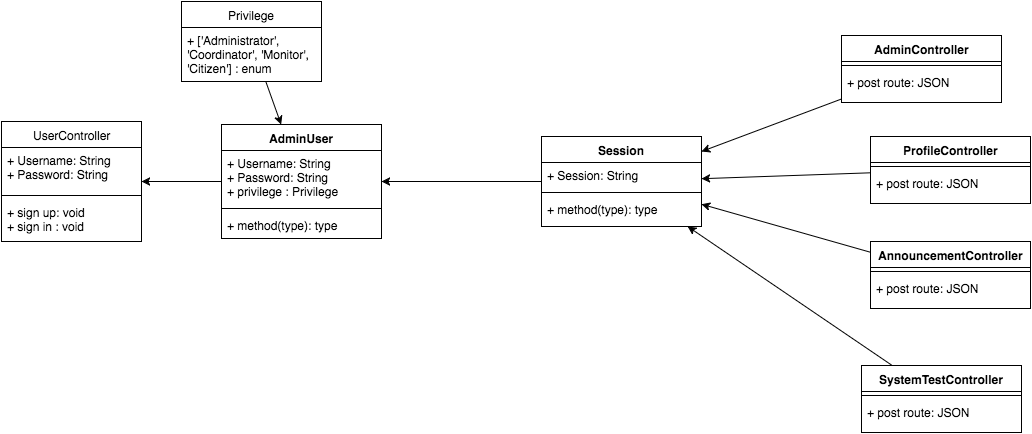

The diagram above was exported from draw.io. Its source (the exported page's mxGraphModel, read from the mxfile embedded in the PNG):
<mxGraphModel dx="794" dy="530" grid="1" gridSize="10" guides="1" tooltips="1" connect="1" arrows="1" fold="1" page="1" pageScale="1" pageWidth="826" pageHeight="1169" background="#ffffff" math="0" shadow="0">
  <root>
    <mxCell id="0" />
    <mxCell id="1" parent="0" />
    <mxCell id="d5cd63b33c3f3ee-14" value="AdminUser" style="swimlane;html=1;fontStyle=1;align=center;verticalAlign=top;childLayout=stackLayout;horizontal=1;startSize=26;horizontalStack=0;resizeParent=1;resizeLast=0;collapsible=1;marginBottom=0;swimlaneFillColor=#ffffff;fontColor=none;" vertex="1" parent="1">
      <mxGeometry x="230" y="135" width="160" height="114" as="geometry" />
    </mxCell>
    <mxCell id="d5cd63b33c3f3ee-15" value="+ Username: String&lt;div&gt;+ Password: String&lt;/div&gt;&lt;div&gt;+ privilege :&amp;nbsp;&lt;span&gt;Privilege&lt;/span&gt;&lt;/div&gt;" style="text;html=1;strokeColor=none;fillColor=none;align=left;verticalAlign=top;spacingLeft=4;spacingRight=4;whiteSpace=wrap;overflow=hidden;rotatable=0;points=[[0,0.5],[1,0.5]];portConstraint=eastwest;" vertex="1" parent="d5cd63b33c3f3ee-14">
      <mxGeometry y="26" width="160" height="54" as="geometry" />
    </mxCell>
    <mxCell id="d5cd63b33c3f3ee-16" value="" style="line;html=1;strokeWidth=1;fillColor=none;align=left;verticalAlign=middle;spacingTop=-1;spacingLeft=3;spacingRight=3;rotatable=0;labelPosition=right;points=[];portConstraint=eastwest;" vertex="1" parent="d5cd63b33c3f3ee-14">
      <mxGeometry y="80" width="160" height="8" as="geometry" />
    </mxCell>
    <mxCell id="d5cd63b33c3f3ee-17" value="+ method(type): type" style="text;html=1;strokeColor=none;fillColor=none;align=left;verticalAlign=top;spacingLeft=4;spacingRight=4;whiteSpace=wrap;overflow=hidden;rotatable=0;points=[[0,0.5],[1,0.5]];portConstraint=eastwest;" vertex="1" parent="d5cd63b33c3f3ee-14">
      <mxGeometry y="88" width="160" height="26" as="geometry" />
    </mxCell>
    <mxCell id="d5cd63b33c3f3ee-19" value="Privilege" style="swimlane;html=1;fontStyle=0;childLayout=stackLayout;horizontal=1;startSize=26;fillColor=none;horizontalStack=0;resizeParent=1;resizeLast=0;collapsible=1;marginBottom=0;swimlaneFillColor=#ffffff;fontColor=none;" vertex="1" parent="1">
      <mxGeometry x="190" y="12" width="140" height="80" as="geometry" />
    </mxCell>
    <mxCell id="d5cd63b33c3f3ee-20" value="+ ['Administrator', 'Coordinator', 'Monitor', 'Citizen'] : enum" style="text;html=1;strokeColor=none;fillColor=none;align=left;verticalAlign=top;spacingLeft=4;spacingRight=4;whiteSpace=wrap;overflow=hidden;rotatable=0;points=[[0,0.5],[1,0.5]];portConstraint=eastwest;" vertex="1" parent="d5cd63b33c3f3ee-19">
      <mxGeometry y="26" width="140" height="54" as="geometry" />
    </mxCell>
    <mxCell id="33a3014688a6c317-1" value="" style="endArrow=classic;html=1;strokeColor=#000000;fontColor=none;" edge="1" parent="1" source="d5cd63b33c3f3ee-19" target="d5cd63b33c3f3ee-14">
      <mxGeometry width="50" height="50" relative="1" as="geometry">
        <mxPoint x="290" y="350" as="sourcePoint" />
        <mxPoint x="340" y="300" as="targetPoint" />
      </mxGeometry>
    </mxCell>
    <mxCell id="33a3014688a6c317-2" value="UserController" style="swimlane;html=1;fontStyle=0;childLayout=stackLayout;horizontal=1;startSize=26;fillColor=none;horizontalStack=0;resizeParent=1;resizeLast=0;collapsible=1;marginBottom=0;swimlaneFillColor=#ffffff;fontColor=none;" vertex="1" parent="1">
      <mxGeometry x="10" y="132" width="140" height="120" as="geometry" />
    </mxCell>
    <mxCell id="33a3014688a6c317-6" value="+ Username: String&lt;div&gt;+ Password: String&lt;/div&gt;" style="text;html=1;strokeColor=none;fillColor=none;align=left;verticalAlign=top;spacingLeft=4;spacingRight=4;whiteSpace=wrap;overflow=hidden;rotatable=0;points=[[0,0.5],[1,0.5]];portConstraint=eastwest;" vertex="1" parent="33a3014688a6c317-2">
      <mxGeometry y="26" width="140" height="44" as="geometry" />
    </mxCell>
    <mxCell id="33a3014688a6c317-8" value="" style="line;html=1;strokeWidth=1;fillColor=none;align=left;verticalAlign=middle;spacingTop=-1;spacingLeft=3;spacingRight=3;rotatable=0;labelPosition=right;points=[];portConstraint=eastwest;" vertex="1" parent="33a3014688a6c317-2">
      <mxGeometry y="70" width="140" height="8" as="geometry" />
    </mxCell>
    <mxCell id="33a3014688a6c317-7" value="+ sign up: void&lt;div&gt;+ sign in : void&lt;/div&gt;" style="text;html=1;strokeColor=none;fillColor=none;align=left;verticalAlign=top;spacingLeft=4;spacingRight=4;whiteSpace=wrap;overflow=hidden;rotatable=0;points=[[0,0.5],[1,0.5]];portConstraint=eastwest;" vertex="1" parent="33a3014688a6c317-2">
      <mxGeometry y="78" width="140" height="42" as="geometry" />
    </mxCell>
    <mxCell id="33a3014688a6c317-9" value="" style="endArrow=classic;html=1;strokeColor=#000000;fontColor=none;" edge="1" parent="1" source="d5cd63b33c3f3ee-14" target="33a3014688a6c317-2">
      <mxGeometry width="50" height="50" relative="1" as="geometry">
        <mxPoint x="130" y="350" as="sourcePoint" />
        <mxPoint x="180" y="300" as="targetPoint" />
      </mxGeometry>
    </mxCell>
    <mxCell id="33a3014688a6c317-10" value="AdminController" style="swimlane;html=1;fontStyle=1;align=center;verticalAlign=top;childLayout=stackLayout;horizontal=1;startSize=26;horizontalStack=0;resizeParent=1;resizeLast=0;collapsible=1;marginBottom=0;swimlaneFillColor=#ffffff;fontColor=none;" vertex="1" parent="1">
      <mxGeometry x="850" y="46" width="160" height="67" as="geometry" />
    </mxCell>
    <mxCell id="33a3014688a6c317-12" value="" style="line;html=1;strokeWidth=1;fillColor=none;align=left;verticalAlign=middle;spacingTop=-1;spacingLeft=3;spacingRight=3;rotatable=0;labelPosition=right;points=[];portConstraint=eastwest;" vertex="1" parent="33a3014688a6c317-10">
      <mxGeometry y="26" width="160" height="8" as="geometry" />
    </mxCell>
    <mxCell id="33a3014688a6c317-13" value="+ post route: JSON" style="text;html=1;strokeColor=none;fillColor=none;align=left;verticalAlign=top;spacingLeft=4;spacingRight=4;whiteSpace=wrap;overflow=hidden;rotatable=0;points=[[0,0.5],[1,0.5]];portConstraint=eastwest;" vertex="1" parent="33a3014688a6c317-10">
      <mxGeometry y="34" width="160" height="26" as="geometry" />
    </mxCell>
    <mxCell id="33a3014688a6c317-14" value="" style="endArrow=classic;html=1;strokeColor=#000000;fontColor=none;" edge="1" parent="1" source="33a3014688a6c317-10" target="641bc80f96931cb2-5">
      <mxGeometry width="50" height="50" relative="1" as="geometry">
        <mxPoint x="540" y="340" as="sourcePoint" />
        <mxPoint x="590" y="290" as="targetPoint" />
      </mxGeometry>
    </mxCell>
    <mxCell id="33a3014688a6c317-15" value="ProfileController" style="swimlane;html=1;fontStyle=1;align=center;verticalAlign=top;childLayout=stackLayout;horizontal=1;startSize=26;horizontalStack=0;resizeParent=1;resizeLast=0;collapsible=1;marginBottom=0;swimlaneFillColor=#ffffff;fontColor=none;" vertex="1" parent="1">
      <mxGeometry x="879" y="147" width="160" height="67" as="geometry" />
    </mxCell>
    <mxCell id="33a3014688a6c317-16" value="" style="line;html=1;strokeWidth=1;fillColor=none;align=left;verticalAlign=middle;spacingTop=-1;spacingLeft=3;spacingRight=3;rotatable=0;labelPosition=right;points=[];portConstraint=eastwest;" vertex="1" parent="33a3014688a6c317-15">
      <mxGeometry y="26" width="160" height="8" as="geometry" />
    </mxCell>
    <mxCell id="33a3014688a6c317-17" value="+ post route: JSON" style="text;html=1;strokeColor=none;fillColor=none;align=left;verticalAlign=top;spacingLeft=4;spacingRight=4;whiteSpace=wrap;overflow=hidden;rotatable=0;points=[[0,0.5],[1,0.5]];portConstraint=eastwest;" vertex="1" parent="33a3014688a6c317-15">
      <mxGeometry y="34" width="160" height="26" as="geometry" />
    </mxCell>
    <mxCell id="33a3014688a6c317-18" value="AnnouncementController" style="swimlane;html=1;fontStyle=1;align=center;verticalAlign=top;childLayout=stackLayout;horizontal=1;startSize=26;horizontalStack=0;resizeParent=1;resizeLast=0;collapsible=1;marginBottom=0;swimlaneFillColor=#ffffff;fontColor=none;" vertex="1" parent="1">
      <mxGeometry x="879" y="252" width="160" height="67" as="geometry" />
    </mxCell>
    <mxCell id="33a3014688a6c317-19" value="" style="line;html=1;strokeWidth=1;fillColor=none;align=left;verticalAlign=middle;spacingTop=-1;spacingLeft=3;spacingRight=3;rotatable=0;labelPosition=right;points=[];portConstraint=eastwest;" vertex="1" parent="33a3014688a6c317-18">
      <mxGeometry y="26" width="160" height="8" as="geometry" />
    </mxCell>
    <mxCell id="33a3014688a6c317-20" value="+ post route: JSON" style="text;html=1;strokeColor=none;fillColor=none;align=left;verticalAlign=top;spacingLeft=4;spacingRight=4;whiteSpace=wrap;overflow=hidden;rotatable=0;points=[[0,0.5],[1,0.5]];portConstraint=eastwest;" vertex="1" parent="33a3014688a6c317-18">
      <mxGeometry y="34" width="160" height="26" as="geometry" />
    </mxCell>
    <mxCell id="33a3014688a6c317-21" value="" style="endArrow=classic;html=1;strokeColor=#000000;fontColor=none;" edge="1" parent="1" source="33a3014688a6c317-18" target="641bc80f96931cb2-5">
      <mxGeometry x="440" y="171.625" width="50" height="50" as="geometry">
        <mxPoint x="600" y="171.625" as="sourcePoint" />
        <mxPoint x="440" y="181.875" as="targetPoint" />
      </mxGeometry>
    </mxCell>
    <mxCell id="33a3014688a6c317-22" value="" style="endArrow=classic;html=1;strokeColor=#000000;fontColor=none;" edge="1" parent="1" source="33a3014688a6c317-15" target="641bc80f96931cb2-5">
      <mxGeometry x="450" y="181.625" width="50" height="50" as="geometry">
        <mxPoint x="610" y="181.625" as="sourcePoint" />
        <mxPoint x="450" y="191.875" as="targetPoint" />
      </mxGeometry>
    </mxCell>
    <mxCell id="641bc80f96931cb2-1" value="SystemTestController" style="swimlane;html=1;fontStyle=1;align=center;verticalAlign=top;childLayout=stackLayout;horizontal=1;startSize=26;horizontalStack=0;resizeParent=1;resizeLast=0;collapsible=1;marginBottom=0;swimlaneFillColor=#ffffff;fontColor=none;" vertex="1" parent="1">
      <mxGeometry x="870" y="376" width="160" height="67" as="geometry" />
    </mxCell>
    <mxCell id="641bc80f96931cb2-2" value="" style="line;html=1;strokeWidth=1;fillColor=none;align=left;verticalAlign=middle;spacingTop=-1;spacingLeft=3;spacingRight=3;rotatable=0;labelPosition=right;points=[];portConstraint=eastwest;" vertex="1" parent="641bc80f96931cb2-1">
      <mxGeometry y="26" width="160" height="8" as="geometry" />
    </mxCell>
    <mxCell id="641bc80f96931cb2-3" value="+ post route: JSON" style="text;html=1;strokeColor=none;fillColor=none;align=left;verticalAlign=top;spacingLeft=4;spacingRight=4;whiteSpace=wrap;overflow=hidden;rotatable=0;points=[[0,0.5],[1,0.5]];portConstraint=eastwest;" vertex="1" parent="641bc80f96931cb2-1">
      <mxGeometry y="34" width="160" height="26" as="geometry" />
    </mxCell>
    <mxCell id="641bc80f96931cb2-4" value="" style="endArrow=classic;html=1;strokeColor=#000000;fontColor=none;" edge="1" parent="1" source="641bc80f96931cb2-1" target="641bc80f96931cb2-5">
      <mxGeometry x="450" y="181.625" width="50" height="50" as="geometry">
        <mxPoint x="600" y="232.375" as="sourcePoint" />
        <mxPoint x="440" y="202.125" as="targetPoint" />
      </mxGeometry>
    </mxCell>
    <mxCell id="641bc80f96931cb2-5" value="Session" style="swimlane;html=1;fontStyle=1;align=center;verticalAlign=top;childLayout=stackLayout;horizontal=1;startSize=26;horizontalStack=0;resizeParent=1;resizeLast=0;collapsible=1;marginBottom=0;swimlaneFillColor=#ffffff;fontColor=none;" vertex="1" parent="1">
      <mxGeometry x="550" y="147" width="160" height="90" as="geometry" />
    </mxCell>
    <mxCell id="641bc80f96931cb2-6" value="+ Session: String" style="text;html=1;strokeColor=none;fillColor=none;align=left;verticalAlign=top;spacingLeft=4;spacingRight=4;whiteSpace=wrap;overflow=hidden;rotatable=0;points=[[0,0.5],[1,0.5]];portConstraint=eastwest;" vertex="1" parent="641bc80f96931cb2-5">
      <mxGeometry y="26" width="160" height="26" as="geometry" />
    </mxCell>
    <mxCell id="641bc80f96931cb2-7" value="" style="line;html=1;strokeWidth=1;fillColor=none;align=left;verticalAlign=middle;spacingTop=-1;spacingLeft=3;spacingRight=3;rotatable=0;labelPosition=right;points=[];portConstraint=eastwest;" vertex="1" parent="641bc80f96931cb2-5">
      <mxGeometry y="52" width="160" height="8" as="geometry" />
    </mxCell>
    <mxCell id="641bc80f96931cb2-8" value="+ method(type): type" style="text;html=1;strokeColor=none;fillColor=none;align=left;verticalAlign=top;spacingLeft=4;spacingRight=4;whiteSpace=wrap;overflow=hidden;rotatable=0;points=[[0,0.5],[1,0.5]];portConstraint=eastwest;" vertex="1" parent="641bc80f96931cb2-5">
      <mxGeometry y="60" width="160" height="26" as="geometry" />
    </mxCell>
    <mxCell id="641bc80f96931cb2-10" value="" style="endArrow=classic;html=1;strokeColor=#000000;fontColor=none;" edge="1" parent="1" source="641bc80f96931cb2-5" target="d5cd63b33c3f3ee-14">
      <mxGeometry x="720" y="119.5" width="50" height="50" as="geometry">
        <mxPoint x="860" y="119.5" as="sourcePoint" />
        <mxPoint x="720" y="172" as="targetPoint" />
      </mxGeometry>
    </mxCell>
  </root>
</mxGraphModel>